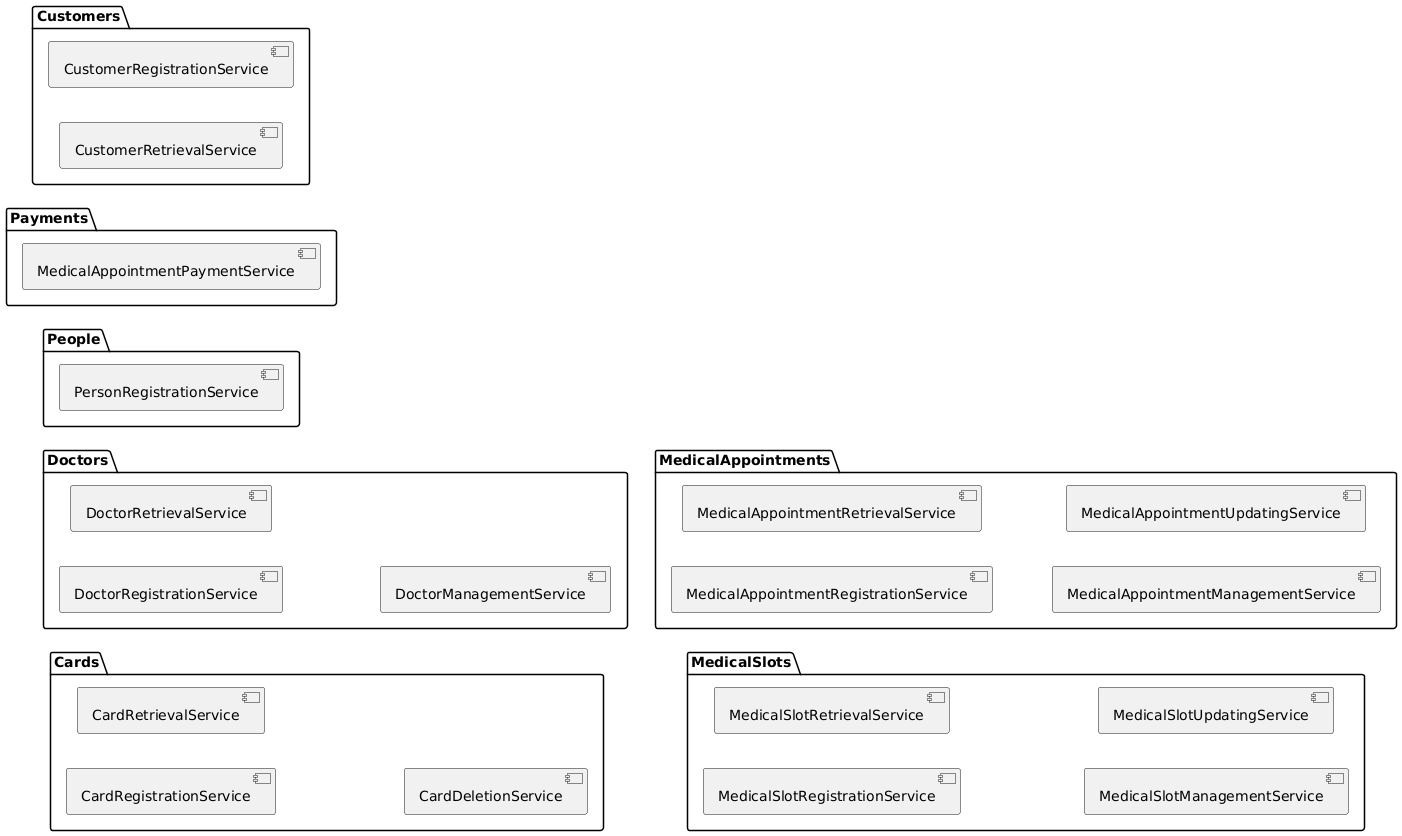

The diagram above was rendered by PlantUML. Its source (embedded in the PNG):
@startuml
left to right direction

package "People" {
  component PersonRegistrationService
}

package "Cards" {
  component CardRegistrationService
  component CardRetrievalService
  component CardDeletionService
}


package "Payments" {
  component MedicalAppointmentPaymentService
}

package "Customers" {
  component CustomerRegistrationService
  component CustomerRetrievalService
}


package "Doctors" {
  component DoctorRegistrationService
  component DoctorRetrievalService
  component DoctorManagementService
}

package "MedicalSlots" {
  component MedicalSlotRegistrationService
  component MedicalSlotRetrievalService
  component MedicalSlotManagementService
  component MedicalSlotUpdatingService
}


package "MedicalAppointments" {
  component MedicalAppointmentRegistrationService
  component MedicalAppointmentRetrievalService
  component MedicalAppointmentManagementService
  component MedicalAppointmentUpdatingService
}
@enduml